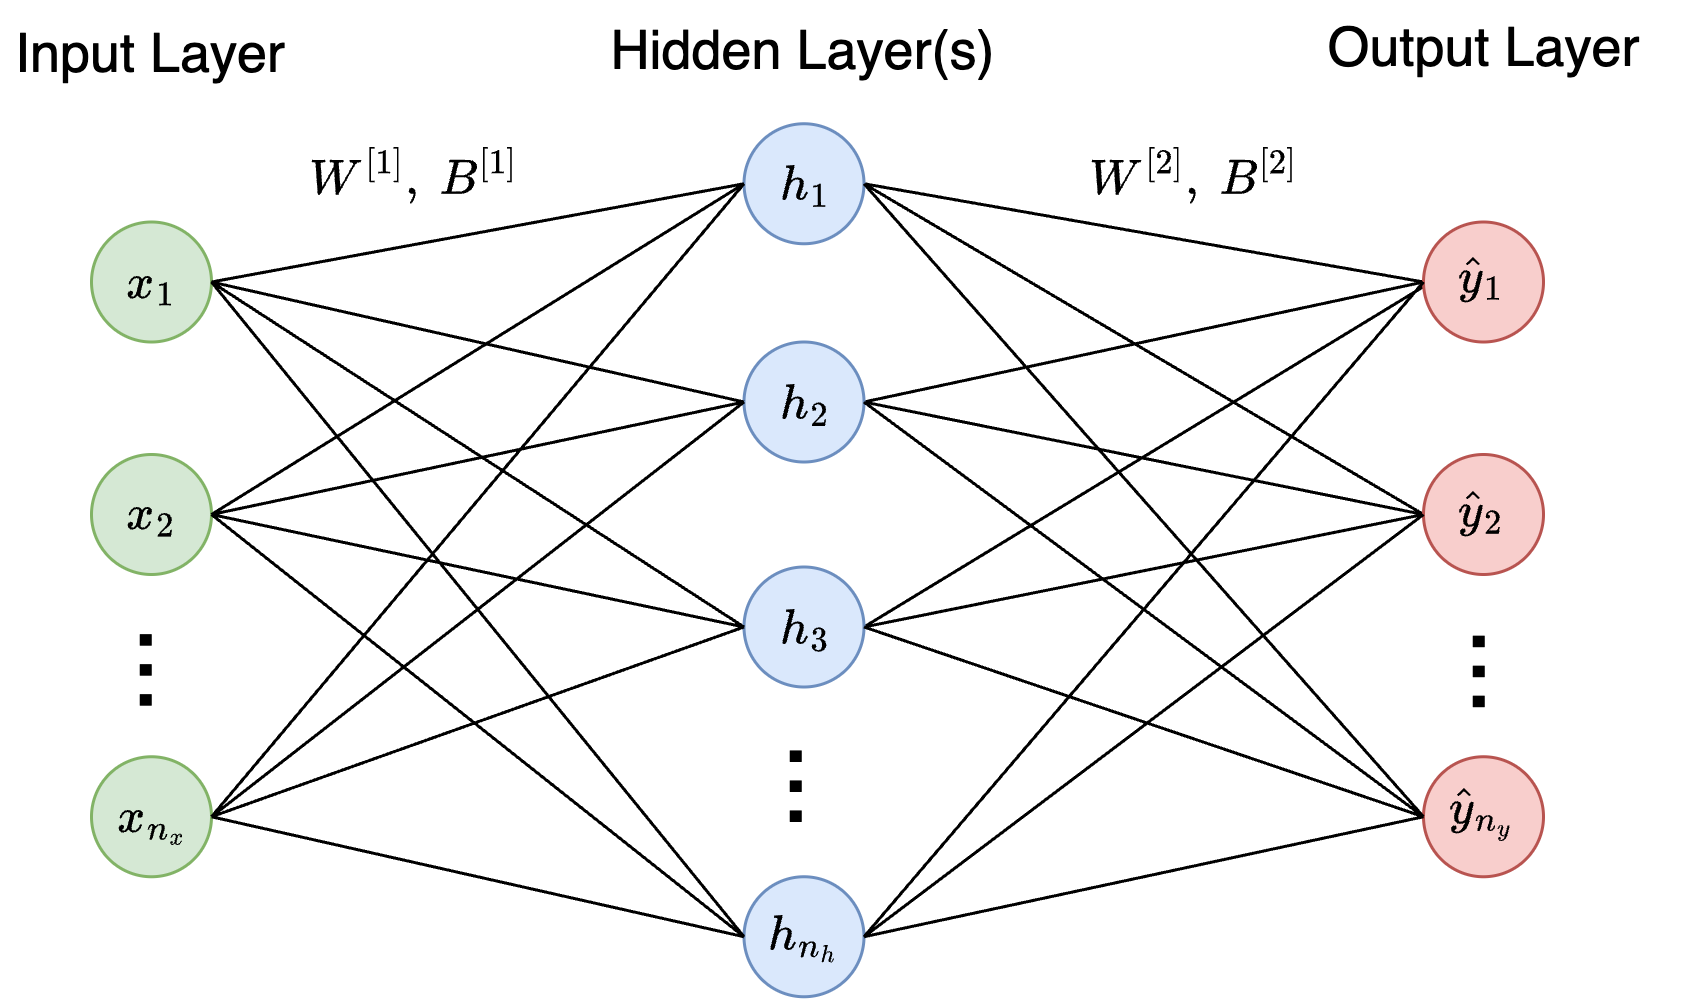

The diagram above was exported from draw.io. Its source (the exported page's mxGraphModel, read from the mxfile embedded in the PNG):
<mxGraphModel dx="1584" dy="624" grid="1" gridSize="10" guides="1" tooltips="1" connect="1" arrows="1" fold="1" page="1" pageScale="1" pageWidth="600" pageHeight="400" math="1" shadow="0">
  <root>
    <mxCell id="JqzsZLIVol9M12p3yT6f-0" />
    <mxCell id="JqzsZLIVol9M12p3yT6f-1" parent="JqzsZLIVol9M12p3yT6f-0" />
    <mxCell id="JqzsZLIVol9M12p3yT6f-2" value="" style="endArrow=none;html=1;rounded=0;exitX=1;exitY=0.5;exitDx=0;exitDy=0;entryX=0;entryY=0.5;entryDx=0;entryDy=0;startArrow=none;startFill=0;endFill=0;strokeWidth=1;fillColor=#f8cecc;strokeColor=default;" edge="1" parent="JqzsZLIVol9M12p3yT6f-1" source="JqzsZLIVol9M12p3yT6f-8" target="Ddhx030xY15ybnFdPUQs-3">
      <mxGeometry width="50" height="50" relative="1" as="geometry">
        <mxPoint x="-215.5" y="101" as="sourcePoint" />
        <mxPoint x="-98.5" y="127.5" as="targetPoint" />
      </mxGeometry>
    </mxCell>
    <mxCell id="JqzsZLIVol9M12p3yT6f-3" value="" style="endArrow=none;html=1;rounded=0;exitX=1;exitY=0.5;exitDx=0;exitDy=0;entryX=0;entryY=0.5;entryDx=0;entryDy=0;endFill=0;strokeColor=default;strokeWidth=1;" edge="1" parent="JqzsZLIVol9M12p3yT6f-1" source="JqzsZLIVol9M12p3yT6f-8" target="Ddhx030xY15ybnFdPUQs-5">
      <mxGeometry width="50" height="50" relative="1" as="geometry">
        <mxPoint x="-205.5" y="111" as="sourcePoint" />
        <mxPoint x="-98.5" y="235" as="targetPoint" />
      </mxGeometry>
    </mxCell>
    <mxCell id="JqzsZLIVol9M12p3yT6f-4" value="" style="endArrow=none;html=1;rounded=0;entryX=0;entryY=0.5;entryDx=0;entryDy=0;exitX=1;exitY=0.5;exitDx=0;exitDy=0;endFill=0;" edge="1" parent="JqzsZLIVol9M12p3yT6f-1" source="JqzsZLIVol9M12p3yT6f-12" target="Ddhx030xY15ybnFdPUQs-5">
      <mxGeometry width="50" height="50" relative="1" as="geometry">
        <mxPoint x="-215.5" y="187" as="sourcePoint" />
        <mxPoint x="-98.5" y="235" as="targetPoint" />
      </mxGeometry>
    </mxCell>
    <mxCell id="JqzsZLIVol9M12p3yT6f-5" value="" style="endArrow=none;html=1;rounded=0;exitX=1;exitY=0.5;exitDx=0;exitDy=0;entryX=0;entryY=0.5;entryDx=0;entryDy=0;endFill=0;" edge="1" parent="JqzsZLIVol9M12p3yT6f-1" source="JqzsZLIVol9M12p3yT6f-12" target="Ddhx030xY15ybnFdPUQs-3">
      <mxGeometry width="50" height="50" relative="1" as="geometry">
        <mxPoint x="-175.5" y="185" as="sourcePoint" />
        <mxPoint x="-98.5" y="127.5" as="targetPoint" />
      </mxGeometry>
    </mxCell>
    <mxCell id="JqzsZLIVol9M12p3yT6f-6" value="" style="endArrow=none;html=1;rounded=0;exitX=1;exitY=0.5;exitDx=0;exitDy=0;entryX=0;entryY=0.5;entryDx=0;entryDy=0;endFill=0;" edge="1" parent="JqzsZLIVol9M12p3yT6f-1" source="JqzsZLIVol9M12p3yT6f-16" target="Ddhx030xY15ybnFdPUQs-4">
      <mxGeometry width="50" height="50" relative="1" as="geometry">
        <mxPoint x="-205.5" y="195" as="sourcePoint" />
        <mxPoint x="-98.5" y="127.5" as="targetPoint" />
      </mxGeometry>
    </mxCell>
    <mxCell id="JqzsZLIVol9M12p3yT6f-7" value="" style="endArrow=none;html=1;rounded=0;exitX=1;exitY=0.5;exitDx=0;exitDy=0;entryX=0;entryY=0.5;entryDx=0;entryDy=0;endFill=0;" edge="1" parent="JqzsZLIVol9M12p3yT6f-1" source="JqzsZLIVol9M12p3yT6f-16" target="Ddhx030xY15ybnFdPUQs-5">
      <mxGeometry width="50" height="50" relative="1" as="geometry">
        <mxPoint x="-205.5" y="195" as="sourcePoint" />
        <mxPoint x="-98.5" y="235" as="targetPoint" />
      </mxGeometry>
    </mxCell>
    <mxCell id="JqzsZLIVol9M12p3yT6f-8" value="" style="ellipse;whiteSpace=wrap;html=1;aspect=fixed;fillColor=#dae8fc;strokeColor=#6c8ebf;" vertex="1" parent="JqzsZLIVol9M12p3yT6f-1">
      <mxGeometry x="-335.5" y="74.75" width="40" height="40" as="geometry" />
    </mxCell>
    <mxCell id="JqzsZLIVol9M12p3yT6f-9" value="$$h_1$$" style="text;html=1;align=center;verticalAlign=middle;whiteSpace=wrap;rounded=0;fontStyle=0;fontSize=14;" vertex="1" parent="JqzsZLIVol9M12p3yT6f-1">
      <mxGeometry x="-330.5" y="83.5" width="30" height="22.5" as="geometry" />
    </mxCell>
    <mxCell id="JqzsZLIVol9M12p3yT6f-12" value="" style="ellipse;whiteSpace=wrap;html=1;aspect=fixed;fillColor=#dae8fc;strokeColor=#6c8ebf;" vertex="1" parent="JqzsZLIVol9M12p3yT6f-1">
      <mxGeometry x="-335.5" y="147.5" width="40" height="40" as="geometry" />
    </mxCell>
    <mxCell id="JqzsZLIVol9M12p3yT6f-13" value="$$h_2$$" style="text;html=1;align=center;verticalAlign=middle;whiteSpace=wrap;rounded=0;fontStyle=0;fontSize=14;" vertex="1" parent="JqzsZLIVol9M12p3yT6f-1">
      <mxGeometry x="-330.5" y="157.5" width="30" height="20" as="geometry" />
    </mxCell>
    <mxCell id="JqzsZLIVol9M12p3yT6f-16" value="" style="ellipse;whiteSpace=wrap;html=1;aspect=fixed;fillColor=#dae8fc;strokeColor=#6c8ebf;" vertex="1" parent="JqzsZLIVol9M12p3yT6f-1">
      <mxGeometry x="-335.5" y="222.5" width="40" height="40" as="geometry" />
    </mxCell>
    <mxCell id="JqzsZLIVol9M12p3yT6f-17" value="$$h_3$$" style="text;html=1;align=center;verticalAlign=middle;whiteSpace=wrap;rounded=0;fontStyle=0;fontSize=14;" vertex="1" parent="JqzsZLIVol9M12p3yT6f-1">
      <mxGeometry x="-330.5" y="230" width="30" height="25" as="geometry" />
    </mxCell>
    <mxCell id="JqzsZLIVol9M12p3yT6f-41" value="" style="ellipse;whiteSpace=wrap;html=1;aspect=fixed;fillColor=#d5e8d4;strokeColor=#82b366;" vertex="1" parent="JqzsZLIVol9M12p3yT6f-1">
      <mxGeometry x="-553" y="107.5" width="40" height="40" as="geometry" />
    </mxCell>
    <mxCell id="JqzsZLIVol9M12p3yT6f-42" value="$$x_1$$" style="text;html=1;align=center;verticalAlign=middle;whiteSpace=wrap;rounded=0;fontStyle=0;fontSize=14;" vertex="1" parent="JqzsZLIVol9M12p3yT6f-1">
      <mxGeometry x="-545.5" y="117.88" width="25" height="19.25" as="geometry" />
    </mxCell>
    <mxCell id="JqzsZLIVol9M12p3yT6f-43" value="" style="ellipse;whiteSpace=wrap;html=1;aspect=fixed;fillColor=#d5e8d4;strokeColor=#82b366;" vertex="1" parent="JqzsZLIVol9M12p3yT6f-1">
      <mxGeometry x="-553" y="185" width="40" height="40" as="geometry" />
    </mxCell>
    <mxCell id="JqzsZLIVol9M12p3yT6f-44" value="$$x_2$$" style="text;html=1;align=center;verticalAlign=middle;whiteSpace=wrap;rounded=0;fontStyle=0;fontSize=14;" vertex="1" parent="JqzsZLIVol9M12p3yT6f-1">
      <mxGeometry x="-545.5" y="195.38" width="25" height="19.25" as="geometry" />
    </mxCell>
    <mxCell id="JqzsZLIVol9M12p3yT6f-45" value="" style="endArrow=none;html=1;rounded=0;exitX=1;exitY=0.5;exitDx=0;exitDy=0;entryX=0;entryY=0.5;entryDx=0;entryDy=0;fillColor=#f8cecc;strokeColor=default;strokeWidth=1;" edge="1" parent="JqzsZLIVol9M12p3yT6f-1" source="JqzsZLIVol9M12p3yT6f-41" target="JqzsZLIVol9M12p3yT6f-8">
      <mxGeometry width="50" height="50" relative="1" as="geometry">
        <mxPoint x="-485.5" y="119.38" as="sourcePoint" />
        <mxPoint x="-382.5" y="95" as="targetPoint" />
      </mxGeometry>
    </mxCell>
    <mxCell id="JqzsZLIVol9M12p3yT6f-46" value="" style="endArrow=none;html=1;rounded=0;exitX=1;exitY=0.5;exitDx=0;exitDy=0;entryX=0;entryY=0.5;entryDx=0;entryDy=0;" edge="1" parent="JqzsZLIVol9M12p3yT6f-1" source="JqzsZLIVol9M12p3yT6f-41" target="JqzsZLIVol9M12p3yT6f-12">
      <mxGeometry width="50" height="50" relative="1" as="geometry">
        <mxPoint x="-502.5" y="138" as="sourcePoint" />
        <mxPoint x="-382.5" y="185" as="targetPoint" />
      </mxGeometry>
    </mxCell>
    <mxCell id="JqzsZLIVol9M12p3yT6f-47" value="" style="endArrow=none;html=1;rounded=0;exitX=1;exitY=0.5;exitDx=0;exitDy=0;entryX=0;entryY=0.5;entryDx=0;entryDy=0;" edge="1" parent="JqzsZLIVol9M12p3yT6f-1" source="JqzsZLIVol9M12p3yT6f-41" target="JqzsZLIVol9M12p3yT6f-16">
      <mxGeometry width="50" height="50" relative="1" as="geometry">
        <mxPoint x="-502.5" y="138" as="sourcePoint" />
        <mxPoint x="-382.5" y="275" as="targetPoint" />
      </mxGeometry>
    </mxCell>
    <mxCell id="JqzsZLIVol9M12p3yT6f-48" value="" style="endArrow=none;html=1;rounded=0;exitX=1;exitY=0.5;exitDx=0;exitDy=0;entryX=0;entryY=0.5;entryDx=0;entryDy=0;" edge="1" parent="JqzsZLIVol9M12p3yT6f-1" source="JqzsZLIVol9M12p3yT6f-43" target="JqzsZLIVol9M12p3yT6f-8">
      <mxGeometry width="50" height="50" relative="1" as="geometry">
        <mxPoint x="-502.5" y="138" as="sourcePoint" />
        <mxPoint x="-382.5" y="95" as="targetPoint" />
      </mxGeometry>
    </mxCell>
    <mxCell id="JqzsZLIVol9M12p3yT6f-49" value="" style="endArrow=none;html=1;rounded=0;exitX=1;exitY=0.5;exitDx=0;exitDy=0;entryX=0;entryY=0.5;entryDx=0;entryDy=0;" edge="1" parent="JqzsZLIVol9M12p3yT6f-1" source="JqzsZLIVol9M12p3yT6f-43" target="JqzsZLIVol9M12p3yT6f-12">
      <mxGeometry width="50" height="50" relative="1" as="geometry">
        <mxPoint x="-502.5" y="238" as="sourcePoint" />
        <mxPoint x="-382.5" y="185" as="targetPoint" />
      </mxGeometry>
    </mxCell>
    <mxCell id="JqzsZLIVol9M12p3yT6f-50" value="" style="endArrow=none;html=1;rounded=0;exitX=1;exitY=0.5;exitDx=0;exitDy=0;entryX=0;entryY=0.5;entryDx=0;entryDy=0;" edge="1" parent="JqzsZLIVol9M12p3yT6f-1" source="JqzsZLIVol9M12p3yT6f-43" target="JqzsZLIVol9M12p3yT6f-16">
      <mxGeometry width="50" height="50" relative="1" as="geometry">
        <mxPoint x="-502.5" y="238" as="sourcePoint" />
        <mxPoint x="-382.5" y="275" as="targetPoint" />
      </mxGeometry>
    </mxCell>
    <mxCell id="7v9WHX4Oy65wPeK35Wvl-1" value="" style="ellipse;whiteSpace=wrap;html=1;aspect=fixed;fillColor=#d5e8d4;strokeColor=#82b366;" vertex="1" parent="JqzsZLIVol9M12p3yT6f-1">
      <mxGeometry x="-553" y="285.75" width="40" height="40" as="geometry" />
    </mxCell>
    <mxCell id="7v9WHX4Oy65wPeK35Wvl-2" value="$$x_{n_x}$$" style="text;html=1;align=center;verticalAlign=middle;whiteSpace=wrap;rounded=0;fontStyle=0;fontSize=14;" vertex="1" parent="JqzsZLIVol9M12p3yT6f-1">
      <mxGeometry x="-545.5" y="296.13" width="25" height="19.25" as="geometry" />
    </mxCell>
    <mxCell id="7v9WHX4Oy65wPeK35Wvl-3" value="..." style="text;html=1;align=center;verticalAlign=middle;whiteSpace=wrap;rounded=0;fontSize=36;direction=east;flipV=1;flipH=1;rotation=90;" vertex="1" parent="JqzsZLIVol9M12p3yT6f-1">
      <mxGeometry x="-560" y="228.75" width="72.5" height="57" as="geometry" />
    </mxCell>
    <mxCell id="7v9WHX4Oy65wPeK35Wvl-5" value="" style="ellipse;whiteSpace=wrap;html=1;aspect=fixed;fillColor=#dae8fc;strokeColor=#6c8ebf;" vertex="1" parent="JqzsZLIVol9M12p3yT6f-1">
      <mxGeometry x="-335.5" y="325.75" width="40" height="40" as="geometry" />
    </mxCell>
    <mxCell id="7v9WHX4Oy65wPeK35Wvl-6" value="$$h_{n_h}$$" style="text;html=1;align=center;verticalAlign=middle;whiteSpace=wrap;rounded=0;fontStyle=0;fontSize=14;" vertex="1" parent="JqzsZLIVol9M12p3yT6f-1">
      <mxGeometry x="-330.5" y="333.25" width="30" height="25" as="geometry" />
    </mxCell>
    <mxCell id="7v9WHX4Oy65wPeK35Wvl-7" value="..." style="text;html=1;align=center;verticalAlign=middle;whiteSpace=wrap;rounded=0;fontSize=36;direction=east;flipV=1;flipH=1;rotation=90;" vertex="1" parent="JqzsZLIVol9M12p3yT6f-1">
      <mxGeometry x="-343" y="267.5" width="72.5" height="57" as="geometry" />
    </mxCell>
    <mxCell id="Ddhx030xY15ybnFdPUQs-3" value="" style="ellipse;whiteSpace=wrap;html=1;aspect=fixed;fillColor=#f8cecc;strokeColor=#b85450;" vertex="1" parent="JqzsZLIVol9M12p3yT6f-1">
      <mxGeometry x="-109" y="107.5" width="40" height="40" as="geometry" />
    </mxCell>
    <mxCell id="Ddhx030xY15ybnFdPUQs-4" value="$$\hat{y}_1$$" style="text;html=1;align=center;verticalAlign=middle;whiteSpace=wrap;rounded=0;fontStyle=0;fontSize=14;" vertex="1" parent="JqzsZLIVol9M12p3yT6f-1">
      <mxGeometry x="-104" y="114.75" width="30" height="22.5" as="geometry" />
    </mxCell>
    <mxCell id="Ddhx030xY15ybnFdPUQs-5" value="" style="ellipse;whiteSpace=wrap;html=1;aspect=fixed;fillColor=#f8cecc;strokeColor=#b85450;" vertex="1" parent="JqzsZLIVol9M12p3yT6f-1">
      <mxGeometry x="-109" y="185" width="40" height="40" as="geometry" />
    </mxCell>
    <mxCell id="Ddhx030xY15ybnFdPUQs-6" value="$$\hat{y}_2$$" style="text;html=1;align=center;verticalAlign=middle;whiteSpace=wrap;rounded=0;fontStyle=0;fontSize=14;" vertex="1" parent="JqzsZLIVol9M12p3yT6f-1">
      <mxGeometry x="-104" y="192.25" width="30" height="22.5" as="geometry" />
    </mxCell>
    <mxCell id="Ddhx030xY15ybnFdPUQs-7" value="" style="ellipse;whiteSpace=wrap;html=1;aspect=fixed;fillColor=#f8cecc;strokeColor=#b85450;" vertex="1" parent="JqzsZLIVol9M12p3yT6f-1">
      <mxGeometry x="-109" y="285.75" width="40" height="40" as="geometry" />
    </mxCell>
    <mxCell id="Ddhx030xY15ybnFdPUQs-8" value="$$\hat{y}_{n_y}$$" style="text;html=1;align=center;verticalAlign=middle;whiteSpace=wrap;rounded=0;fontStyle=0;fontSize=14;" vertex="1" parent="JqzsZLIVol9M12p3yT6f-1">
      <mxGeometry x="-104" y="293" width="30" height="22.5" as="geometry" />
    </mxCell>
    <mxCell id="Ddhx030xY15ybnFdPUQs-9" value="..." style="text;html=1;align=center;verticalAlign=middle;whiteSpace=wrap;rounded=0;fontSize=36;direction=east;flipV=1;flipH=1;rotation=90;" vertex="1" parent="JqzsZLIVol9M12p3yT6f-1">
      <mxGeometry x="-115.5" y="228.75" width="72.5" height="57" as="geometry" />
    </mxCell>
    <mxCell id="Ddhx030xY15ybnFdPUQs-10" value="" style="endArrow=none;html=1;rounded=0;exitX=1;exitY=0.5;exitDx=0;exitDy=0;entryX=0;entryY=0.5;entryDx=0;entryDy=0;" edge="1" parent="JqzsZLIVol9M12p3yT6f-1" source="JqzsZLIVol9M12p3yT6f-43" target="7v9WHX4Oy65wPeK35Wvl-5">
      <mxGeometry width="50" height="50" relative="1" as="geometry">
        <mxPoint x="-503" y="238" as="sourcePoint" />
        <mxPoint x="-355" y="269" as="targetPoint" />
      </mxGeometry>
    </mxCell>
    <mxCell id="Ddhx030xY15ybnFdPUQs-11" value="" style="endArrow=none;html=1;rounded=0;exitX=1;exitY=0.5;exitDx=0;exitDy=0;entryX=0;entryY=0.5;entryDx=0;entryDy=0;" edge="1" parent="JqzsZLIVol9M12p3yT6f-1" source="7v9WHX4Oy65wPeK35Wvl-1" target="7v9WHX4Oy65wPeK35Wvl-5">
      <mxGeometry width="50" height="50" relative="1" as="geometry">
        <mxPoint x="-503" y="238" as="sourcePoint" />
        <mxPoint x="-355" y="386" as="targetPoint" />
      </mxGeometry>
    </mxCell>
    <mxCell id="Ddhx030xY15ybnFdPUQs-12" value="" style="endArrow=none;html=1;rounded=0;exitX=1;exitY=0.5;exitDx=0;exitDy=0;entryX=0;entryY=0.5;entryDx=0;entryDy=0;" edge="1" parent="JqzsZLIVol9M12p3yT6f-1" source="7v9WHX4Oy65wPeK35Wvl-1" target="JqzsZLIVol9M12p3yT6f-16">
      <mxGeometry width="50" height="50" relative="1" as="geometry">
        <mxPoint x="-503" y="366" as="sourcePoint" />
        <mxPoint x="-355" y="386" as="targetPoint" />
      </mxGeometry>
    </mxCell>
    <mxCell id="Ddhx030xY15ybnFdPUQs-13" value="" style="endArrow=none;html=1;rounded=0;exitX=1;exitY=0.5;exitDx=0;exitDy=0;entryX=0;entryY=0.5;entryDx=0;entryDy=0;" edge="1" parent="JqzsZLIVol9M12p3yT6f-1" source="7v9WHX4Oy65wPeK35Wvl-1" target="JqzsZLIVol9M12p3yT6f-12">
      <mxGeometry width="50" height="50" relative="1" as="geometry">
        <mxPoint x="-503" y="366" as="sourcePoint" />
        <mxPoint x="-350" y="269" as="targetPoint" />
      </mxGeometry>
    </mxCell>
    <mxCell id="Ddhx030xY15ybnFdPUQs-14" value="" style="endArrow=none;html=1;rounded=0;exitX=1;exitY=0.5;exitDx=0;exitDy=0;entryX=0;entryY=0.5;entryDx=0;entryDy=0;" edge="1" parent="JqzsZLIVol9M12p3yT6f-1" source="7v9WHX4Oy65wPeK35Wvl-1" target="JqzsZLIVol9M12p3yT6f-8">
      <mxGeometry width="50" height="50" relative="1" as="geometry">
        <mxPoint x="-503" y="366" as="sourcePoint" />
        <mxPoint x="-355" y="179" as="targetPoint" />
      </mxGeometry>
    </mxCell>
    <mxCell id="Ddhx030xY15ybnFdPUQs-15" value="" style="endArrow=none;html=1;rounded=0;exitX=1;exitY=0.5;exitDx=0;exitDy=0;entryX=0;entryY=0.5;entryDx=0;entryDy=0;fillColor=#f8cecc;strokeColor=default;strokeWidth=1;" edge="1" parent="JqzsZLIVol9M12p3yT6f-1" source="JqzsZLIVol9M12p3yT6f-41" target="7v9WHX4Oy65wPeK35Wvl-5">
      <mxGeometry width="50" height="50" relative="1" as="geometry">
        <mxPoint x="-503" y="138" as="sourcePoint" />
        <mxPoint x="-355" y="89" as="targetPoint" />
      </mxGeometry>
    </mxCell>
    <mxCell id="Ddhx030xY15ybnFdPUQs-16" value="" style="endArrow=none;html=1;rounded=0;exitX=1;exitY=0.5;exitDx=0;exitDy=0;entryX=0;entryY=0.5;entryDx=0;entryDy=0;startArrow=none;startFill=0;endFill=0;strokeWidth=1;fillColor=#f8cecc;strokeColor=default;" edge="1" parent="JqzsZLIVol9M12p3yT6f-1" source="JqzsZLIVol9M12p3yT6f-8" target="Ddhx030xY15ybnFdPUQs-7">
      <mxGeometry width="50" height="50" relative="1" as="geometry">
        <mxPoint x="-315" y="89" as="sourcePoint" />
        <mxPoint x="-88.5" y="137.5" as="targetPoint" />
      </mxGeometry>
    </mxCell>
    <mxCell id="Ddhx030xY15ybnFdPUQs-17" value="" style="endArrow=none;html=1;rounded=0;exitX=1;exitY=0.5;exitDx=0;exitDy=0;entryX=0;entryY=0.5;entryDx=0;entryDy=0;startArrow=none;startFill=0;endFill=0;strokeWidth=1;fillColor=#f8cecc;strokeColor=default;" edge="1" parent="JqzsZLIVol9M12p3yT6f-1" source="JqzsZLIVol9M12p3yT6f-12" target="Ddhx030xY15ybnFdPUQs-7">
      <mxGeometry width="50" height="50" relative="1" as="geometry">
        <mxPoint x="-315" y="89" as="sourcePoint" />
        <mxPoint x="-93" y="366" as="targetPoint" />
      </mxGeometry>
    </mxCell>
    <mxCell id="Ddhx030xY15ybnFdPUQs-18" value="" style="endArrow=none;html=1;rounded=0;exitX=1;exitY=0.5;exitDx=0;exitDy=0;startArrow=none;startFill=0;endFill=0;strokeWidth=1;fillColor=#f8cecc;strokeColor=default;entryX=0;entryY=0.5;entryDx=0;entryDy=0;" edge="1" parent="JqzsZLIVol9M12p3yT6f-1" source="JqzsZLIVol9M12p3yT6f-16" target="Ddhx030xY15ybnFdPUQs-7">
      <mxGeometry width="50" height="50" relative="1" as="geometry">
        <mxPoint x="-315" y="179" as="sourcePoint" />
        <mxPoint x="-133" y="360" as="targetPoint" />
      </mxGeometry>
    </mxCell>
    <mxCell id="Ddhx030xY15ybnFdPUQs-19" value="" style="endArrow=none;html=1;rounded=0;exitX=1;exitY=0.5;exitDx=0;exitDy=0;startArrow=none;startFill=0;endFill=0;strokeWidth=1;fillColor=#f8cecc;strokeColor=default;entryX=0;entryY=0.5;entryDx=0;entryDy=0;" edge="1" parent="JqzsZLIVol9M12p3yT6f-1" source="7v9WHX4Oy65wPeK35Wvl-5" target="Ddhx030xY15ybnFdPUQs-7">
      <mxGeometry width="50" height="50" relative="1" as="geometry">
        <mxPoint x="-305" y="189" as="sourcePoint" />
        <mxPoint x="-83" y="415" as="targetPoint" />
      </mxGeometry>
    </mxCell>
    <mxCell id="Ddhx030xY15ybnFdPUQs-20" value="" style="endArrow=none;html=1;rounded=0;exitX=1;exitY=0.5;exitDx=0;exitDy=0;startArrow=none;startFill=0;endFill=0;strokeWidth=1;fillColor=#f8cecc;strokeColor=default;entryX=0;entryY=0.5;entryDx=0;entryDy=0;" edge="1" parent="JqzsZLIVol9M12p3yT6f-1" source="7v9WHX4Oy65wPeK35Wvl-5" target="Ddhx030xY15ybnFdPUQs-5">
      <mxGeometry width="50" height="50" relative="1" as="geometry">
        <mxPoint x="-315" y="386" as="sourcePoint" />
        <mxPoint x="-93" y="366" as="targetPoint" />
      </mxGeometry>
    </mxCell>
    <mxCell id="Ddhx030xY15ybnFdPUQs-21" value="" style="endArrow=none;html=1;rounded=0;exitX=1;exitY=0.5;exitDx=0;exitDy=0;startArrow=none;startFill=0;endFill=0;strokeWidth=1;fillColor=#f8cecc;strokeColor=default;entryX=0;entryY=0.5;entryDx=0;entryDy=0;" edge="1" parent="JqzsZLIVol9M12p3yT6f-1" source="7v9WHX4Oy65wPeK35Wvl-5" target="Ddhx030xY15ybnFdPUQs-3">
      <mxGeometry width="50" height="50" relative="1" as="geometry">
        <mxPoint x="-305" y="396" as="sourcePoint" />
        <mxPoint x="-83" y="376" as="targetPoint" />
      </mxGeometry>
    </mxCell>
    <mxCell id="Ddhx030xY15ybnFdPUQs-24" value="Input Layer" style="text;html=1;align=center;verticalAlign=middle;whiteSpace=wrap;rounded=0;fontSize=18;" vertex="1" parent="JqzsZLIVol9M12p3yT6f-1">
      <mxGeometry x="-583" y="36.25" width="100" height="28.75" as="geometry" />
    </mxCell>
    <mxCell id="Ddhx030xY15ybnFdPUQs-27" value="Hidden Layer(s)" style="text;html=1;align=center;verticalAlign=middle;whiteSpace=wrap;rounded=0;fontSize=18;" vertex="1" parent="JqzsZLIVol9M12p3yT6f-1">
      <mxGeometry x="-381.75" y="35" width="132.5" height="30" as="geometry" />
    </mxCell>
    <mxCell id="Ddhx030xY15ybnFdPUQs-28" value="Output Layer" style="text;html=1;align=center;verticalAlign=middle;whiteSpace=wrap;rounded=0;fontSize=18;" vertex="1" parent="JqzsZLIVol9M12p3yT6f-1">
      <mxGeometry x="-155.25" y="33.75" width="132.5" height="30" as="geometry" />
    </mxCell>
    <mxCell id="rksTngoGdQ4quO56LPIr-0" value="$$W^{[2]}, \space B^{[2]}$$" style="text;html=1;align=center;verticalAlign=middle;whiteSpace=wrap;rounded=0;fontSize=14;" vertex="1" parent="JqzsZLIVol9M12p3yT6f-1">
      <mxGeometry x="-249.25" y="80.75" width="127.5" height="22.5" as="geometry" />
    </mxCell>
    <mxCell id="rksTngoGdQ4quO56LPIr-4" value="$$W^{[1]}, \space B^{[1]}$$" style="text;html=1;align=center;verticalAlign=middle;whiteSpace=wrap;rounded=0;fontSize=14;" vertex="1" parent="JqzsZLIVol9M12p3yT6f-1">
      <mxGeometry x="-509.25" y="80.75" width="127.5" height="22.5" as="geometry" />
    </mxCell>
  </root>
</mxGraphModel>